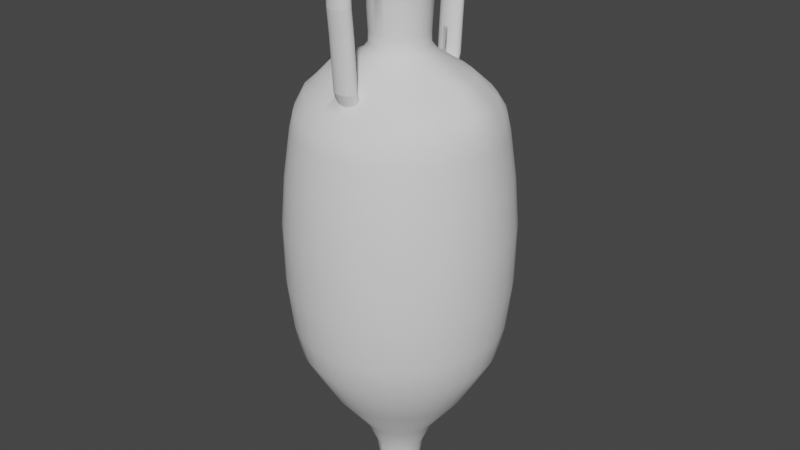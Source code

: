 # Source: m_amphore_1.blend  (saved by Blender 3.0.42; exported with 4.5.12 LTS)
import bpy
from mathutils import Matrix  # noqa: F401  (used for matrix-valued properties, if any)

bpy.ops.wm.read_factory_settings(use_empty=True)
scene = bpy.context.scene
scene.name = 'Scene'

# ---- world
world_world = bpy.data.worlds.new('World'); scene.world = world_world
world_world.use_nodes = True; world_world.node_tree.nodes.clear()
_N = world_world.node_tree.nodes; _L = world_world.node_tree.links
n0 = _N.new('ShaderNodeOutputWorld'); n0.name = 'World Output'; n0.location = (300, 300)
n1 = _N.new('ShaderNodeBackground'); n1.name = 'Background'; n1.location = (10, 300)
n1.inputs[0].default_value = (0.05088, 0.05088, 0.05088, 1.0)
_L.new(n1.outputs[0], n0.inputs[0])
n0.is_active_output = True
world_world.color = (0.05088, 0.05088, 0.05088)
world_world.use_sun_shadow = False
world_world.sun_shadow_jitter_overblur = 0.0

# ---- meshes
me_cylinder = bpy.data.meshes.new('Cylinder')
me_cylinder.from_pydata([(0.0, -2.643, 24.42), (-0.1132, -2.639, 24.43), (-0.222, -2.628, 24.45), (-0.3222, -2.611, 24.48), (-0.4101, -2.587, 24.52), (-0.4822, -2.559, 24.56), (-0.5358, -2.526, 24.62), (-0.5688, -2.49, 24.68), (0.08336, -0.4191, -1.203), (0.1951, -0.9808, -0.3829), (-0.58, -2.454, 24.74), (-1.081e-08, -0.4273, -1.203), (-8.742e-08, -1.0, -0.3829), (-0.5688, -2.417, 24.81), (-0.08336, -0.4191, -1.203), (-0.1951, -0.9808, -0.3829), (-0.5358, -2.381, 24.87), (-0.1635, -0.3948, -1.203), (-0.3827, -0.9239, -0.3829), (-0.2374, -0.3553, -1.203), (-0.4822, -2.349, 24.92), (-0.5556, -0.8315, -0.3829), (-0.4101, -2.32, 24.97), (-0.3022, -0.3022, -1.203), (-0.7071, -0.7071, -0.3829), (-0.3553, -0.2374, -1.203), (-0.3222, -2.296, 25.01), (-0.8315, -0.5556, -0.3829), (-0.3948, -0.1635, -1.203), (-0.222, -2.279, 25.04), (-0.9239, -0.3827, -0.3829), (-0.1132, -2.268, 25.06), (-0.4191, -0.08336, -1.203), (-0.9808, -0.1951, -0.3829), (5.07e-08, -2.265, 25.06), (-0.4273, 1.088e-08, -1.203), (-1.0, 1.192e-08, -0.3829), (-0.8433, -1.196, 23.73), (0.1132, -2.268, 25.06), (-0.5809, -1.336, 23.73), (0.222, -2.279, 25.04), (-0.2961, -1.423, 23.73), (0.1675, -0.8419, -1.102), (-7.894e-08, -0.8584, -1.102), (-0.1675, -0.8419, -1.102), (-0.3285, -0.7931, -1.102), (-0.4769, -0.7137, -1.102), (-0.607, -0.607, -1.102), (-0.7137, -0.4769, -1.102), (-0.7931, -0.3285, -1.102), (-0.8419, -0.1675, -1.102), (-0.8584, 1.192e-08, -1.102), (0.222, -2.628, 24.45), (0.1132, -2.639, 24.43), (0.1403, -0.7052, -1.149), (0.0, -2.1, 24.2), (-7.112e-08, -0.7191, -1.149), (-0.1132, -2.096, 24.2), (-0.222, -2.086, 24.22), (-0.1403, -0.7052, -1.149), (-0.3222, -2.068, 24.25), (-0.2752, -0.6643, -1.149), (-0.4101, -2.045, 24.29), (-0.3995, -0.5979, -1.149), (-0.4822, -2.016, 24.34), (-0.5085, -0.5085, -1.149), (-0.5358, -1.983, 24.39), (-0.5979, -0.3995, -1.149), (-0.5688, -1.948, 24.45), (-0.6643, -0.2752, -1.149), (-0.7052, -0.1403, -1.149), (-0.58, -1.911, 24.52), (-0.7191, 1.14e-08, -1.149), (-0.5688, -1.874, 24.58), (-0.5358, -1.839, 24.64), (-0.4822, -1.806, 24.7), (-0.4101, -1.777, 24.74), (-0.3222, -1.754, 24.78), (-0.222, -1.736, 24.81), (-0.1132, -1.726, 24.83), (5.07e-08, -1.722, 24.84), (0.1132, -1.726, 24.83), (0.222, -1.736, 24.81), (0.1131, -0.5686, -1.178), (-6.329e-08, -0.5797, -1.178), (-0.1131, -0.5686, -1.178), (-0.2218, -0.5356, -1.178), (-0.3221, -0.482, -1.178), (-0.4099, -0.4099, -1.178), (-0.482, -0.3221, -1.178), (-0.5356, -0.2218, -1.178), (-0.5686, -0.1131, -1.178), (-0.5797, 1.088e-08, -1.178), (-1.518, 0.0, 23.73), (0.222, -2.086, 24.22), (0.1132, -2.096, 24.2), (-1.489, -0.2948, 23.73), (-3.159e-08, -3.028, 24.47), (-0.1132, -3.028, 24.48), (-0.222, -3.027, 24.5), (-0.3222, -3.026, 24.54), (-0.4101, -3.024, 24.58), (-0.4822, -3.022, 24.64), (-0.5358, -3.02, 24.7), (-0.5688, -3.018, 24.77), (-0.58, -3.015, 24.85), (-0.5688, -3.013, 24.92), (-0.5358, -3.011, 24.99), (-0.4822, -3.009, 25.05), (-0.4101, -3.007, 25.11), (-0.3222, -3.005, 25.16), (-0.222, -3.004, 25.19), (-0.1132, -3.003, 25.21), (1.911e-08, -3.003, 25.22), (0.1951, -0.9808, -0.8603), (0.1834, -0.9218, -1.014), (-8.742e-08, -1.0, -0.8603), (-8.382e-08, -0.9399, -1.014), (-0.1951, -0.9808, -0.8603), (-0.1834, -0.9218, -1.014), (-0.3827, -0.9239, -0.8603), (-0.3597, -0.8683, -1.014), (-0.5556, -0.8315, -0.8603), (-0.5222, -0.7815, -1.014), (-0.7071, -0.7071, -0.8603), (-0.6646, -0.6646, -1.014), (-0.8315, -0.5556, -0.8603), (-0.7815, -0.5222, -1.014), (-0.9239, -0.3827, -0.8603), (0.222, -3.027, 24.5), (0.1132, -3.028, 24.48), (-0.8683, -0.3597, -1.014), (-0.9808, -0.1951, -0.8603), (-1.652e-08, -3.285, 24.27), (-0.1132, -3.289, 24.28), (-0.9218, -0.1834, -1.014), (-1.0, 1.192e-08, -0.8603), (-0.222, -3.3, 24.3), (-0.3222, -3.317, 24.32), (-0.9399, 1.192e-08, -1.014), (-0.4101, -3.341, 24.36), (-1.402, -0.515, 23.73), (-0.4822, -3.37, 24.41), (-0.5358, -3.403, 24.47), (-1.262, -0.7774, 23.73), (-0.5688, -3.438, 24.53), (-0.58, -3.475, 24.59), (-0.5688, -3.512, 24.65), (-0.5358, -3.548, 24.71), (-0.4822, -3.581, 24.77), (-0.4101, -3.61, 24.82), (-0.3222, -3.633, 24.86), (-0.222, -3.651, 24.89), (0.2291, -1.152, 0.586), (-1.226e-07, -1.174, 0.586), (-0.1132, -3.662, 24.9), (3.418e-08, -3.666, 24.91), (-0.2291, -1.152, 0.586), (-0.4494, -1.085, 0.586), (-0.6525, -0.9765, 0.586), (-0.8304, -0.8304, 0.586), (-0.9765, -0.6525, 0.586), (-1.085, -0.4494, 0.586), (-1.152, -0.2291, 0.586), (-1.174, 1.752e-08, 0.586), (-1.073, -1.007, 23.73), (0.222, -3.3, 24.3), (0.1132, -3.289, 24.28), (-1.145e-08, -3.336, 23.91), (-0.1132, -3.344, 23.91), (-1.756e-07, -1.747, 1.878), (-0.3408, -1.713, 1.878), (-0.222, -3.365, 23.91), (-0.6685, -1.614, 1.878), (-0.3222, -3.399, 23.92), (-0.9705, -1.452, 1.878), (-0.4101, -3.445, 23.92), (-1.235, -1.235, 1.878), (-0.4822, -3.501, 23.92), (-0.5358, -3.565, 23.93), (-1.452, -0.9705, 1.878), (-0.5688, -3.635, 23.94), (-1.614, -0.6685, 1.878), (-0.58, -3.707, 23.94), (-1.713, -0.3408, 1.878), (-0.5688, -3.779, 23.95), (-1.747, 2.442e-08, 1.878), (-0.5358, -3.849, 23.95), (-0.4822, -3.913, 23.96), (-0.4101, -3.969, 23.96), (-0.3222, -4.015, 23.97), (-0.222, -4.05, 23.97), (-0.1132, -4.071, 23.97), (3.926e-08, -4.078, 23.97), (-3.419e-07, -3.422, 4.036), (-0.6676, -3.356, 4.036), (-1.31, -3.161, 4.036), (-1.901, -2.845, 4.036), (-2.42, -2.42, 4.036), (-2.845, -1.901, 4.036), (-3.161, -1.31, 4.036), (-3.356, -0.6676, 4.036), (-3.422, 4.14e-08, 4.036), (0.222, -3.365, 23.91), (0.1132, -3.344, 23.91), (-0.222, -3.96, 24.49), (-0.3222, -3.934, 24.48), (-0.1132, -3.353, 24.12), (-1.398e-08, -3.348, 24.11), (-2.554e-07, -4.739, 6.388), (-0.9246, -4.648, 6.388), (-1.814, -4.379, 6.388), (-0.1132, -3.976, 24.5), (-2.633, -3.941, 6.388), (-0.222, -3.369, 24.13), (-3.351, -3.351, 6.388), (-3.941, -2.633, 6.388), (-4.379, -1.814, 6.388), (3.672e-08, -3.981, 24.51), (-4.648, -0.9246, 6.388), (-0.3222, -3.395, 24.14), (-4.739, 6.251e-08, 6.388), (0.222, -3.369, 24.13), (-0.4101, -3.43, 24.16), (0.1132, -3.353, 24.12), (-0.4822, -3.489, 24.2), (-0.5358, -3.56, 24.24), (-3.206e-07, -5.052, 7.856), (-0.5688, -3.627, 24.29), (-0.9856, -4.955, 7.856), (-1.933, -4.667, 7.856), (-0.58, -3.701, 24.33), (-2.807, -4.201, 7.856), (-3.572, -3.572, 7.856), (-0.5688, -3.755, 24.36), (-4.201, -2.807, 7.856), (-0.5358, -3.808, 24.4), (-4.667, -1.933, 7.856), (-4.955, -0.9856, 7.856), (-0.4822, -3.857, 24.43), (-5.052, 7.282e-08, 7.856), (-0.4101, -3.899, 24.45), (-3.19e-09, -3.337, 23.41), (-0.1132, -3.344, 23.41), (-0.222, -3.365, 23.41), (-0.3222, -3.399, 23.4), (-0.4101, -3.445, 23.4), (-0.4822, -3.501, 23.39), (-2.094e-07, -5.288, 9.943), (-0.5358, -3.565, 23.39), (-1.032, -5.187, 9.943), (-0.5688, -3.635, 23.38), (-2.024, -4.886, 9.943), (-0.58, -3.707, 23.37), (-2.938, -4.397, 9.943), (-3.739, -3.739, 9.943), (-0.5688, -3.779, 23.37), (-4.397, -2.938, 9.943), (-0.5358, -3.849, 23.36), (-0.4822, -3.913, 23.35), (-4.886, -2.024, 9.943), (-0.4101, -3.969, 23.35), (-5.187, -1.032, 9.943), (-0.3222, -4.015, 23.34), (-5.288, 7.812e-08, 9.943), (-0.222, -4.049, 23.34), (-0.1132, -4.07, 23.34), (4.751e-08, -4.077, 23.34), (-5.072e-07, -5.328, 12.77), (-1.039, -5.226, 12.77), (-2.039, -4.923, 12.77), (-2.96, -4.43, 12.77), (-3.768, -3.768, 12.77), (-4.43, -2.96, 12.77), (-4.923, -2.039, 12.77), (-5.226, -1.039, 12.77), (-5.328, 7.769e-08, 12.77), (0.222, -3.365, 23.41), (0.1132, -3.344, 23.41), (1.792e-07, -3.216, 22.19), (-0.1132, -3.224, 22.19), (-0.222, -3.245, 22.19), (-0.3222, -3.279, 22.19), (-0.4101, -3.325, 22.19), (-0.4822, -3.381, 22.18), (-0.5358, -3.446, 22.18), (-0.5688, -3.515, 22.17), (0.0, -4.778, 17.35), (-0.9471, -4.685, 17.35), (-0.58, -3.588, 22.17), (-0.5688, -3.66, 22.17), (-1.858, -4.408, 17.35), (-0.5358, -3.73, 22.16), (-2.697, -3.96, 17.35), (-3.433, -3.356, 17.35), (-0.4822, -3.794, 22.16), (-0.4101, -3.85, 22.15), (-4.037, -2.62, 17.35), (-4.485, -1.781, 17.35), (-0.3222, -3.897, 22.15), (-4.761, -0.8703, 17.35), (-0.222, -3.931, 22.15), (-0.1132, -3.952, 22.15), (-4.855, 0.0, 17.35), (2.299e-07, -3.959, 22.15), (-5.301e-07, -5.138, 15.06), (-1.002, -5.039, 15.06), (-1.966, -4.747, 15.06), (-2.855, -4.272, 15.06), (-3.633, -3.633, 15.06), (-4.272, -2.855, 15.06), (-4.747, -1.966, 15.06), (-5.039, -1.002, 15.06), (-5.138, 7.891e-08, 15.06), (0.1132, -3.224, 22.19), (2.215e-07, -3.133, 20.98), (-0.1132, -3.14, 20.98), (-0.222, -3.161, 20.98), (-0.3222, -3.196, 20.98), (-0.4101, -3.242, 20.97), (-0.4822, -3.298, 20.97), (-0.5358, -3.362, 20.97), (-0.5688, -3.432, 20.96), (-0.58, -3.504, 20.96), (-0.5688, -3.577, 20.95), (0.0, -4.569, 18.12), (-0.9226, -4.478, 18.12), (-0.5358, -3.646, 20.95), (-0.4822, -3.711, 20.94), (-1.81, -4.209, 18.12), (-2.627, -3.772, 18.12), (-0.4101, -3.767, 20.94), (-0.3222, -3.813, 20.94), (-3.344, -3.184, 18.12), (-0.222, -3.847, 20.94), (-3.932, -2.467, 18.12), (-0.1132, -3.869, 20.93), (-4.369, -1.649, 18.12), (2.722e-07, -3.876, 20.93), (-4.638, -0.7623, 18.12), (-4.729, 0.0, 18.12), (-7.575e-07, -1.674, 20.65), (-0.3266, -1.642, 20.65), (-0.6407, -1.547, 20.65), (-0.9302, -1.392, 20.65), (-1.184, -1.184, 20.65), (0.1132, -3.14, 20.98), (-1.392, -0.9302, 20.65), (-1.547, -0.6407, 20.65), (0.0, -3.057, 19.82), (-1.642, -0.3266, 20.65), (-0.1132, -3.064, 19.82), (-1.674, 1.688e-09, 20.65), (-0.222, -3.085, 19.82), (-0.3222, -3.12, 19.82), (-0.4101, -3.166, 19.81), (-0.4822, -3.222, 19.81), (-4.088, -1.1, 18.91), (-0.5358, -3.286, 19.8), (-4.349, -0.6228, 18.91), (-0.5688, -3.356, 19.8), (-0.58, -3.428, 19.8), (-4.432, 0.0, 18.91), (-0.5688, -3.501, 19.79), (-0.5358, -3.57, 19.79), (-0.4822, -3.635, 19.78), (-0.3222, -3.737, 19.78), (-0.222, -3.771, 19.77), (0.0, -3.94, 18.91), (-0.8976, -3.851, 18.91), (-0.1132, -3.792, 19.77), (-1.761, -3.59, 18.91), (0.0, -3.8, 19.77), (-2.556, -3.165, 18.91), (-3.253, -2.592, 18.91), (-3.825, -1.895, 18.91), (-6.12e-07, -1.35, 21.09), (-0.2633, -1.324, 21.09), (-0.5165, -1.247, 21.09), (-0.7499, -1.122, 21.09), (0.1132, -3.064, 19.82), (-0.9545, -0.9545, 21.09), (-1.122, -0.7499, 21.09), (-1.247, -0.5165, 21.09), (-1.324, -0.2633, 21.09), (-1.35, 4.614e-09, 21.09), (-4.606e-07, -1.35, 21.61), (-0.2633, -1.324, 21.61), (-0.5165, -1.247, 21.61), (-0.7499, -1.122, 21.61), (-0.9545, -0.9545, 21.61), (-1.122, -0.7499, 21.61), (-1.247, -0.5165, 21.61), (-1.324, -0.2633, 21.61), (-1.35, 4.614e-09, 21.61), (0.0, -1.587, 24.79), (-0.3446, -1.553, 24.79), (-0.676, -1.452, 24.79), (-0.4101, -2.774, 24.6), (-0.3222, -2.787, 24.56), (-0.9815, -1.289, 24.79), (-1.249, -1.07, 24.79), (-0.3222, -2.619, 25.14), (-0.4101, -2.632, 25.09), (-1.469, -0.8018, 24.79), (-1.632, -0.4964, 24.79), (-1.733, -0.2934, 24.79), (-1.767, 0.0, 24.79), (0.1132, -2.802, 24.51), (0.222, -2.796, 24.53), (-0.5688, -2.683, 24.92), (-0.58, -2.703, 24.85), (0.222, -2.61, 25.17), (0.1132, -2.604, 25.19), (-0.4822, -2.759, 24.66), (-0.222, -2.61, 25.17), (0.0, -1.707, 25.6), (-0.3844, -1.675, 25.6), (-0.1132, -2.802, 24.51), (-0.7541, -1.58, 25.6), (-1.58e-08, -2.804, 24.5), (-1.095, -1.426, 25.6), (-1.393, -1.218, 25.6), (-0.5358, -2.665, 24.98), (-1.638, -0.9651, 25.6), (-1.82, -0.6765, 25.6), (-0.5358, -2.742, 24.72), (-1.933, -0.3632, 25.6), (-1.97, 0.0, 25.6), (-0.1132, -2.604, 25.19), (-0.222, -2.796, 24.53), (-0.4822, -2.647, 25.04), (-0.5688, -2.723, 24.78), (3.491e-08, -2.602, 25.19), (0.0, -1.93, 25.7), (-0.4822, -3.295, 24.98), (-0.4357, -1.894, 25.7), (-0.5358, -3.279, 24.92), (-0.8547, -1.786, 25.7), (-1.241, -1.611, 25.7), (-1.579, -1.376, 25.7), (-0.4101, -3.308, 25.04), (-1.857, -1.089, 25.7), (-2.063, -0.7617, 25.7), (-0.3222, -3.319, 25.08), (-2.19, -0.4067, 25.7), (-2.233, 0.0, 25.7), (-0.222, -3.328, 25.11), (-0.1132, -3.158, 24.45), (-2.406e-08, -3.157, 24.44), (-0.1132, -3.333, 25.13), (-0.222, -3.163, 24.47), (2.665e-08, -3.334, 25.14), (-0.3222, -3.172, 24.5), (0.222, -3.163, 24.47), (0.0, -1.93, 25.96), (-0.4357, -1.894, 25.96), (-0.4101, -3.183, 24.55), (-0.8547, -1.786, 25.96), (0.1132, -3.158, 24.45), (-1.241, -1.611, 25.96), (-1.579, -1.376, 25.96), (-0.4822, -3.196, 24.6), (-1.857, -1.089, 25.96), (-2.063, -0.7617, 25.96), (-2.19, -0.4067, 25.96), (-0.5358, -3.211, 24.66), (-2.233, 0.0, 25.96), (-0.5688, -3.228, 24.72), (-0.58, -3.245, 24.79), (-0.5688, -3.263, 24.86), (0.0, -1.283, 26.05), (-0.2867, -1.259, 26.05), (-0.5624, -1.188, 26.05), (-0.8165, -1.073, 26.05), (-1.039, -0.9181, 26.05), (-1.222, -0.7294, 26.05), (-1.358, -0.5141, 26.05), (-1.441, -0.2805, 26.05), (-1.47, 0.0, 26.05), (0.0, -1.93, 26.05), (-0.4357, -1.894, 26.05), (-0.8547, -1.786, 26.05), (-1.241, -1.611, 26.05), (-1.579, -1.376, 26.05), (-1.857, -1.089, 26.05), (-2.063, -0.7617, 26.05), (-2.19, -0.4067, 26.05), (-2.233, 0.0, 26.05), (0.1763, -0.8865, 19.75), (-1.015e-05, -0.9038, 19.75), (-0.1763, -0.8865, 19.75), (-0.3459, -0.835, 19.75), (-0.5022, -0.7515, 19.75), (-0.6391, -0.6391, 19.75), (-0.7515, -0.5021, 19.75), (-0.835, -0.3459, 19.75), (-0.8865, -0.1763, 19.75), (-0.9038, 2.868e-08, 19.75), (-3.328, -0.7686, 19.78), (-3.533, -0.3723, 19.78), (-3.602, 0.0, 19.78), (0.0, -2.992, 19.78), (-0.7028, -2.923, 19.78), (-1.379, -2.718, 19.78), (-2.001, -2.385, 19.78), (-2.547, -1.937, 19.78), (-2.995, -1.391, 19.78), (0.222, -1.547, 24.65), (-0.4827, -3.44, 19.29), (-0.2984, -1.429, 23.78), (-0.3222, -1.422, 23.79), (-1.02e-10, -1.452, 23.73), (0.0, -1.452, 23.73), (0.06906, -1.445, 23.73), (0.1132, -1.441, 23.73), (-0.222, -1.433, 23.75), (0.222, -1.433, 23.75), (-0.4101, -1.401, 23.83), (-0.5363, -3.397, 19.34), (-0.4822, -1.388, 23.89), (-0.06909, -1.445, 23.73), (-0.5693, -3.349, 19.39), (-0.5358, -1.382, 23.96), (-0.5693, -3.251, 19.5), (-0.2224, -3.066, 19.7), (-0.5363, -3.203, 19.55), (-0.5688, -1.383, 24.05), (-0.5706, -1.385, 24.06), (-0.58, -1.392, 24.13), (-0.4827, -3.159, 19.59), (-0.5688, -1.408, 24.23), (-0.5603, -1.414, 24.25), (-0.5358, -1.435, 24.35), (-0.4106, -3.121, 19.64), (-0.5208, -1.443, 24.38), (-0.4822, -1.463, 24.44), (-0.1136, -3.052, 19.71), (-0.4101, -1.496, 24.52), (-0.4563, -1.475, 24.47), (5.07e-08, -1.576, 24.71), (0.06965, -1.568, 24.7), (0.0, -1.576, 24.71), (-0.3355, -1.528, 24.59), (-0.3696, -1.514, 24.56), (-0.3222, -1.531, 24.6), (0.1748, -1.554, 24.67), (0.1132, -1.563, 24.69), (-0.3227, -3.09, 19.67), (-0.222, -1.547, 24.65), (-0.2683, -1.54, 24.63), (0.0, -3.047, 19.72), (-0.1132, -1.441, 23.73), (-0.1132, -1.563, 24.69), (-0.1578, -1.557, 24.68), (-0.04185, -1.571, 24.7), (-0.5805, -3.3, 19.44), (-0.3227, -3.51, 19.22), (-0.2224, -3.534, 19.19), (-0.1136, -3.548, 19.18), (0.0, -3.553, 19.17), (0.1127, -3.052, 19.71), (0.0, -3.938, 18.9), (0.0, -3.298, 19.43)], [(489, 490)], [(43, 42, 115, 117), (44, 43, 117, 119), (45, 44, 119, 121), (46, 45, 121, 123), (47, 46, 123, 125), (48, 47, 125, 127), (49, 48, 127, 131), (50, 49, 131, 135), (51, 50, 135, 139), (33, 30, 162, 163), (393, 392, 141, 96), (114, 9, 12, 116), (116, 12, 15, 118), (118, 15, 18, 120), (120, 18, 21, 122), (122, 21, 24, 124), (124, 24, 27, 126), (126, 27, 30, 128), (128, 30, 33, 132), (132, 33, 36, 136), (56, 54, 42, 43), (59, 56, 43, 44), (61, 59, 44, 45), (63, 61, 45, 46), (65, 63, 46, 47), (67, 65, 47, 48), (69, 67, 48, 49), (70, 69, 49, 50), (72, 70, 50, 51), (388, 387, 41, 39), (92, 91, 70, 72), (91, 90, 69, 70), (90, 89, 67, 69), (89, 88, 65, 67), (88, 87, 63, 65), (87, 86, 61, 63), (86, 85, 59, 61), (85, 84, 56, 59), (84, 83, 54, 56), (41, 387, 386, 512, 521), (391, 390, 165, 144), (392, 391, 144, 141), (11, 8, 83, 84), (14, 11, 84, 85), (17, 14, 85, 86), (19, 17, 86, 87), (23, 19, 87, 88), (25, 23, 88, 89), (28, 25, 89, 90), (32, 28, 90, 91), (35, 32, 91, 92), (394, 393, 96, 93), (389, 388, 39, 37), (114, 116, 117, 115), (116, 118, 119, 117), (118, 120, 121, 119), (120, 122, 123, 121), (122, 124, 125, 123), (124, 126, 127, 125), (126, 128, 131, 127), (128, 132, 135, 131), (132, 136, 139, 135), (390, 389, 37, 165), (162, 161, 180, 182), (36, 33, 163, 164), (12, 9, 153, 154), (15, 12, 154, 157), (18, 15, 157, 158), (21, 18, 158, 159), (24, 21, 159, 160), (27, 24, 160, 161), (30, 27, 161, 162), (163, 162, 182, 184), (164, 163, 184, 186), (157, 154, 170, 171), (158, 157, 171, 173), (159, 158, 173, 175), (160, 159, 175, 177), (161, 160, 177, 180), (171, 170, 194, 195), (173, 171, 195, 196), (175, 173, 196, 197), (177, 175, 197, 198), (180, 177, 198, 199), (182, 180, 199, 200), (184, 182, 200, 201), (186, 184, 201, 202), (195, 194, 209, 210), (196, 195, 210, 211), (197, 196, 211, 213), (198, 197, 213, 215), (199, 198, 215, 216), (200, 199, 216, 217), (201, 200, 217, 219), (202, 201, 219, 221), (235, 233, 255, 257), (211, 210, 229, 230), (213, 211, 230, 232), (215, 213, 232, 233), (216, 215, 233, 235), (217, 216, 235, 237), (219, 217, 237, 238), (221, 219, 238, 240), (210, 209, 227, 229), (264, 262, 275, 276), (237, 235, 257, 260), (238, 237, 260, 262), (240, 238, 262, 264), (229, 227, 248, 250), (230, 229, 250, 252), (232, 230, 252, 254), (233, 232, 254, 255), (250, 248, 268, 269), (252, 250, 269, 270), (254, 252, 270, 271), (255, 254, 271, 272), (257, 255, 272, 273), (260, 257, 273, 274), (262, 260, 274, 275), (306, 305, 287, 288), (307, 306, 288, 291), (308, 307, 291, 293), (309, 308, 293, 294), (310, 309, 294, 297), (311, 310, 297, 298), (312, 311, 298, 300), (313, 312, 300, 303), (276, 275, 312, 313), (275, 274, 311, 312), (274, 273, 310, 311), (273, 272, 309, 310), (272, 271, 308, 309), (271, 270, 307, 308), (270, 269, 306, 307), (269, 268, 305, 306), (288, 287, 325, 326), (291, 288, 326, 329), (293, 291, 329, 330), (294, 293, 330, 333), (297, 294, 333, 335), (298, 297, 335, 337), (300, 298, 337, 339), (303, 300, 339, 340), (500, 499, 348, 350), (501, 500, 350, 352), (503, 502, 341, 342), (504, 503, 342, 343), (505, 504, 343, 344), (506, 505, 344, 345), (507, 506, 345, 347), (499, 507, 347, 348), (337, 335, 375, 357), (335, 333, 374, 375), (333, 330, 373, 374), (330, 329, 371, 373), (329, 326, 369, 371), (326, 325, 368, 369), (340, 339, 359, 362), (339, 337, 357, 359), (378, 377, 387, 388), (342, 341, 376, 377), (343, 342, 377, 378), (344, 343, 378, 379), (345, 344, 379, 381), (347, 345, 381, 382), (348, 347, 382, 383), (350, 348, 383, 384), (352, 350, 384, 385), (144, 165, 401, 404), (379, 378, 388, 389), (381, 379, 389, 390), (382, 381, 390, 391), (383, 382, 391, 392), (384, 383, 392, 393), (385, 384, 393, 394), (377, 376, 386, 387), (141, 144, 404, 405), (96, 141, 405, 406), (93, 96, 406, 407), (542, 395, 396, 543, 545, 550, 549, 554, 553, 555), (510, 41, 521, 552, 516), (396, 397, 39, 41, 510, 511, 518, 520, 523, 527, 528, 529, 531, 532, 533, 535, 536, 539, 538, 544, 543), (37, 39, 397, 400), (165, 37, 400, 401), (396, 395, 416, 417), (397, 396, 417, 419), (400, 397, 419, 421), (401, 400, 421, 422), (404, 401, 422, 424), (405, 404, 424, 425), (406, 405, 425, 427), (407, 406, 427, 428), (438, 436, 456, 458), (417, 416, 434, 436), (419, 417, 436, 438), (421, 419, 438, 439), (422, 421, 439, 440), (424, 422, 440, 442), (425, 424, 442, 443), (427, 425, 443, 445), (428, 427, 445, 446), (463, 461, 484, 485), (439, 438, 458, 460), (440, 439, 460, 461), (442, 440, 461, 463), (443, 442, 463, 464), (445, 443, 464, 465), (446, 445, 465, 467), (436, 434, 455, 456), (464, 463, 485, 486), (465, 464, 486, 487), (467, 465, 487, 488), (456, 455, 480, 481), (458, 456, 481, 482), (460, 458, 482, 483), (461, 460, 483, 484), (471, 472, 481, 480), (472, 473, 482, 481), (473, 474, 483, 482), (474, 475, 484, 483), (475, 476, 485, 484), (476, 477, 486, 485), (477, 478, 487, 486), (478, 479, 488, 487), (472, 471, 490, 491), (473, 472, 491, 492), (474, 473, 492, 493), (475, 474, 493, 494), (476, 475, 494, 495), (477, 476, 495, 496), (478, 477, 496, 497), (479, 478, 497, 498), (357, 375, 507, 499), (375, 374, 506, 507), (374, 373, 505, 506), (373, 371, 504, 505), (371, 369, 503, 504), (362, 359, 500, 501), (359, 357, 499, 500), (512, 513, 55, 57, 552, 521), (57, 58, 516, 552), (58, 60, 511, 510, 516), (60, 62, 518, 511), (62, 64, 520, 518), (520, 64, 66, 523), (523, 66, 68, 527), (527, 68, 71, 529, 528), (529, 71, 73, 531), (531, 73, 74, 533, 532), (533, 74, 75, 536, 535), (536, 75, 76, 538, 539), (538, 76, 77, 545, 543, 544), (545, 77, 78, 549, 550), (549, 78, 79, 553, 554), (553, 79, 80, 540, 542, 555), (80, 81, 547, 541, 540), (81, 82, 508, 546, 547), (94, 95, 515, 517), (95, 55, 513, 514, 515), (100, 101, 398, 399), (0, 55, 95, 53), (53, 95, 94, 52), (40, 82, 81, 38), (38, 81, 80, 34), (34, 80, 79, 31), (31, 79, 78, 29), (29, 78, 77, 26), (26, 77, 76, 22), (22, 76, 75, 20), (20, 75, 74, 16), (16, 74, 73, 13), (13, 73, 71, 10), (10, 71, 68, 7), (7, 68, 66, 6), (6, 66, 64, 5), (5, 64, 62, 4), (4, 62, 60, 3), (3, 60, 58, 2), (2, 58, 57, 1), (1, 57, 55, 0), (148, 149, 435, 437), (109, 110, 402, 403), (129, 130, 408, 409), (105, 106, 410, 411), (101, 102, 414, 398), (110, 111, 415, 402), (97, 98, 418, 420), (130, 97, 420, 408), (106, 107, 423, 410), (102, 103, 426, 414), (111, 112, 429, 415), (98, 99, 430, 418), (107, 108, 431, 423), (103, 104, 432, 426), (112, 113, 433, 429), (99, 100, 399, 430), (108, 109, 403, 431), (104, 105, 411, 432), (190, 191, 205, 206), (149, 150, 441, 435), (150, 151, 444, 441), (151, 152, 447, 444), (133, 134, 448, 449), (152, 155, 450, 447), (134, 137, 451, 448), (155, 156, 452, 450), (137, 138, 453, 451), (138, 140, 457, 453), (166, 167, 459, 454), (140, 142, 462, 457), (167, 133, 449, 459), (142, 143, 466, 462), (143, 145, 468, 466), (145, 146, 469, 468), (146, 147, 470, 469), (147, 148, 437, 470), (168, 169, 207, 208), (191, 192, 212, 205), (169, 172, 214, 207), (192, 193, 218, 212), (172, 174, 220, 214), (174, 176, 223, 220), (203, 204, 224, 222), (176, 178, 225, 223), (204, 168, 208, 224), (178, 179, 226, 225), (179, 181, 228, 226), (181, 183, 231, 228), (183, 185, 234, 231), (185, 187, 236, 234), (187, 188, 239, 236), (188, 189, 241, 239), (189, 190, 206, 241), (241, 206, 151, 150), (239, 241, 150, 149), (236, 239, 149, 148), (234, 236, 148, 147), (231, 234, 147, 146), (228, 231, 146, 145), (226, 228, 145, 143), (225, 226, 143, 142), (224, 208, 133, 167), (223, 225, 142, 140), (222, 224, 167, 166), (220, 223, 140, 138), (214, 220, 138, 137), (212, 218, 156, 155), (207, 214, 137, 134), (205, 212, 155, 152), (208, 207, 134, 133), (206, 205, 152, 151), (245, 246, 176, 174), (277, 278, 204, 203), (246, 247, 178, 176), (278, 242, 168, 204), (247, 249, 179, 178), (249, 251, 181, 179), (251, 253, 183, 181), (253, 256, 185, 183), (256, 258, 187, 185), (258, 259, 188, 187), (259, 261, 189, 188), (261, 263, 190, 189), (263, 265, 191, 190), (242, 243, 169, 168), (265, 266, 192, 191), (243, 244, 172, 169), (266, 267, 193, 192), (244, 245, 174, 172), (290, 292, 258, 256), (292, 295, 259, 258), (295, 296, 261, 259), (296, 299, 263, 261), (299, 301, 265, 263), (279, 280, 243, 242), (301, 302, 266, 265), (280, 281, 244, 243), (302, 304, 267, 266), (281, 282, 245, 244), (282, 283, 246, 245), (283, 284, 247, 246), (314, 279, 242, 278), (284, 285, 249, 247), (285, 286, 251, 249), (286, 289, 253, 251), (289, 290, 256, 253), (331, 332, 299, 296), (332, 334, 301, 299), (315, 316, 280, 279), (334, 336, 302, 301), (316, 317, 281, 280), (336, 338, 304, 302), (317, 318, 282, 281), (318, 319, 283, 282), (319, 320, 284, 283), (346, 315, 279, 314), (320, 321, 285, 284), (321, 322, 286, 285), (322, 323, 289, 286), (323, 324, 290, 289), (324, 327, 292, 290), (327, 328, 295, 292), (328, 331, 296, 295), (370, 372, 338, 336), (353, 354, 318, 317), (354, 355, 319, 318), (355, 356, 320, 319), (380, 349, 315, 346), (356, 358, 321, 320), (358, 360, 322, 321), (360, 361, 323, 322), (361, 363, 324, 323), (363, 364, 327, 324), (364, 365, 328, 327), (366, 367, 334, 332), (349, 351, 316, 315), (367, 370, 336, 334), (351, 353, 317, 316), (433, 413, 38, 34), (432, 411, 10, 7), (431, 403, 22, 20), (430, 399, 3, 2), (429, 433, 34, 31), (426, 432, 7, 6), (423, 431, 20, 16), (418, 430, 2, 1), (415, 429, 31, 29), (414, 426, 6, 5), (410, 423, 16, 13), (408, 420, 0, 53), (420, 418, 1, 0), (402, 415, 29, 26), (398, 414, 5, 4), (413, 412, 40, 38), (411, 410, 13, 10), (409, 408, 53, 52), (403, 402, 26, 22), (399, 398, 4, 3), (470, 437, 107, 106), (469, 470, 106, 105), (468, 469, 105, 104), (466, 468, 104, 103), (462, 466, 103, 102), (459, 449, 97, 130), (457, 462, 102, 101), (454, 459, 130, 129), (453, 457, 101, 100), (451, 453, 100, 99), (450, 452, 113, 112), (448, 451, 99, 98), (447, 450, 112, 111), (449, 448, 98, 97), (444, 447, 111, 110), (441, 444, 110, 109), (435, 441, 109, 108), (437, 435, 108, 107), (370, 367, 558, 559), (349, 380, 561, 551), (367, 366, 557, 558), (364, 363, 522, 519), (360, 358, 526, 524), (361, 360, 524, 556), (363, 361, 556, 522), (353, 351, 537, 525), (356, 355, 534, 530), (354, 353, 525, 548), (358, 356, 530, 526), (365, 364, 519, 509), (351, 349, 551, 537), (355, 354, 548, 534), (372, 370, 559, 560), (503, 556, 524), (503, 524, 502), (556, 368, 562, 563), (369, 368, 556), (563, 502, 524, 556), (369, 556, 503), (365, 331, 328), (332, 331, 366), (331, 365, 366), (365, 509, 366), (366, 509, 557)])
me_cylinder.polygons.foreach_set('use_smooth', [1, 1, 1, 1, 1, 1, 1, 1, 1, 1, 1, 1, 1, 1, 1, 1, 1, 1, 1, 1, 1, 1, 1, 1, 1, 1, 1, 1, 1, 1, 1, 1, 1, 1, 1, 1, 1, 1, 1, 1, 1, 1, 1, 1, 1, 1, 1, 1, 1, 1, 1, 1, 1, 1, 1, 1, 1, 1, 1, 1, 1, 1, 1, 1, 1, 1, 1, 1, 1, 1, 1, 1, 1, 1, 1, 1, 1, 1, 1, 1, 1, 1, 1, 1, 1, 1, 1, 1, 1, 1, 1, 1, 1, 1, 1, 1, 1, 1, 1, 1, 1, 1, 1, 1, 1, 1, 1, 1, 1, 1, 1, 1, 1, 1, 1, 1, 1, 1, 1, 1, 1, 1, 1, 1, 1, 1, 1, 1, 1, 1, 1, 1, 1, 1, 1, 1, 1, 1, 1, 1, 1, 1, 1, 1, 1, 1, 1, 1, 1, 1, 1, 1, 1, 1, 1, 1, 1, 1, 1, 1, 1, 1, 1, 1, 1, 1, 1, 1, 1, 1, 1, 1, 1, 1, 1, 1, 1, 1, 1, 1, 1, 1, 1, 1, 1, 1, 1, 1, 1, 1, 1, 1, 1, 1, 1, 1, 1, 1, 1, 1, 1, 1, 1, 1, 1, 1, 1, 1, 1, 1, 1, 1, 1, 1, 1, 1, 1, 1, 1, 1, 1, 1, 1, 1, 1, 1, 1, 1, 1, 1, 1, 1, 1, 1, 1, 1, 1, 1, 1, 0, 0, 0, 0, 0, 0, 0, 0, 0, 0, 0, 0, 0, 0, 0, 0, 0, 0, 0, 0, 0, 0, 0, 0, 0, 0, 0, 0, 0, 0, 0, 0, 0, 0, 0, 0, 0, 0, 0, 0, 0, 0, 0, 0, 0, 0, 0, 0, 0, 0, 0, 0, 0, 0, 0, 0, 0, 0, 0, 0, 0, 0, 0, 0, 0, 0, 0, 0, 0, 0, 0, 0, 0, 0, 0, 0, 0, 0, 0, 0, 0, 0, 0, 0, 0, 0, 0, 0, 0, 0, 0, 0, 0, 0, 0, 0, 0, 0, 0, 0, 0, 0, 0, 0, 0, 0, 0, 0, 0, 0, 0, 0, 0, 0, 0, 0, 0, 0, 0, 0, 0, 0, 0, 0, 0, 0, 0, 0, 0, 0, 0, 0, 0, 0, 0, 0, 0, 0, 0, 0, 0, 0, 0, 0, 0, 0, 0, 0, 0, 0, 0, 0, 0, 0, 0, 0, 0, 0, 0, 0, 0, 0, 0, 0, 0, 0, 0, 0, 0, 0, 0, 0, 0, 0, 0, 0, 0, 0, 0, 0, 0, 0, 0, 0, 0, 0, 0, 0, 0, 0, 0, 0, 0, 0, 0, 0, 0, 0, 0, 0, 0, 0, 0, 0, 0, 0, 0, 0, 0, 0, 0, 0, 0, 0, 0, 0, 0, 0, 0, 0, 0, 0, 0, 0, 0, 0, 0, 0, 0, 0, 0, 0, 1, 1, 1, 1, 1, 1, 0, 0, 0, 0, 0])
_uv = me_cylinder.uv_layers.new(name='UVMap')
_uv.uv.foreach_set('vector', [0.75, 0.04398, 0.7902, 0.04794, 0.794, 0.02876, 0.75, 0.02443, 0.7098, 0.04794, 0.75, 0.04398, 0.75, 0.02443, 0.706, 0.02876, 0.6712, 0.05967, 0.7098, 0.04794, 0.706, 0.02876, 0.6637, 0.0416, 0.6355, 0.0787, 0.6712, 0.05967, 0.6637, 0.0416, 0.6247, 0.06244, 0.6043, 0.1043, 0.6355, 0.0787, 0.6247, 0.06244, 0.5905, 0.0905, 0.5787, 0.1355, 0.6043, 0.1043, 0.5905, 0.0905, 0.5624, 0.1247, 0.5597, 0.1712, 0.5787, 0.1355, 0.5624, 0.1247, 0.5416, 0.1637, 0.5479, 0.2098, 0.5597, 0.1712, 0.5416, 0.1637, 0.5288, 0.206, 0.544, 0.25, 0.5479, 0.2098, 0.5288, 0.206, 0.5244, 0.25, 0.2812, 1.0, 0.3125, 1.0, 0.3125, 1.0, 0.2812, 1.0, 0.2812, 1.0, 0.3125, 1.0, 0.3125, 1.0, 0.2812, 1.0, 0.5312, 0.5232, 0.5312, 1.0, 0.5, 1.0, 0.5, 0.5232, 0.5, 0.5232, 0.5, 1.0, 0.4688, 1.0, 0.4688, 0.5232, 0.4688, 0.5232, 0.4688, 1.0, 0.4375, 1.0, 0.4375, 0.5232, 0.4375, 0.5232, 0.4375, 1.0, 0.4062, 1.0, 0.4062, 0.5232, 0.4062, 0.5232, 0.4062, 1.0, 0.375, 1.0, 0.375, 0.5232, 0.375, 0.5232, 0.375, 1.0, 0.3438, 1.0, 0.3438, 0.5232, 0.3438, 0.5232, 0.3438, 1.0, 0.3125, 1.0, 0.3125, 0.5232, 0.3125, 0.5232, 0.3125, 1.0, 0.2812, 1.0, 0.2812, 0.5232, 0.2812, 0.5232, 0.2812, 1.0, 0.25, 1.0, 0.25, 0.5232, 0.75, 0.07743, 0.7837, 0.08074, 0.7902, 0.04794, 0.75, 0.04398, 0.7163, 0.08074, 0.75, 0.07743, 0.75, 0.04398, 0.7098, 0.04794, 0.684, 0.09056, 0.7163, 0.08074, 0.7098, 0.04794, 0.6712, 0.05967, 0.6541, 0.1065, 0.684, 0.09056, 0.6712, 0.05967, 0.6355, 0.0787, 0.628, 0.128, 0.6541, 0.1065, 0.6355, 0.0787, 0.6043, 0.1043, 0.6065, 0.1541, 0.628, 0.128, 0.6043, 0.1043, 0.5787, 0.1355, 0.5906, 0.184, 0.6065, 0.1541, 0.5787, 0.1355, 0.5597, 0.1712, 0.5807, 0.2163, 0.5906, 0.184, 0.5597, 0.1712, 0.5479, 0.2098, 0.5774, 0.25, 0.5807, 0.2163, 0.5479, 0.2098, 0.544, 0.25, 0.4375, 1.0, 0.4688, 1.0, 0.4688, 1.0, 0.4375, 1.0, 0.6109, 0.25, 0.6135, 0.2229, 0.5807, 0.2163, 0.5774, 0.25, 0.6135, 0.2229, 0.6215, 0.1968, 0.5906, 0.184, 0.5807, 0.2163, 0.6215, 0.1968, 0.6343, 0.1727, 0.6065, 0.1541, 0.5906, 0.184, 0.6343, 0.1727, 0.6516, 0.1516, 0.628, 0.128, 0.6065, 0.1541, 0.6516, 0.1516, 0.6727, 0.1343, 0.6541, 0.1065, 0.628, 0.128, 0.6727, 0.1343, 0.6968, 0.1215, 0.684, 0.09056, 0.6541, 0.1065, 0.6968, 0.1215, 0.7229, 0.1135, 0.7163, 0.08074, 0.684, 0.09056, 0.7229, 0.1135, 0.75, 0.1109, 0.75, 0.07743, 0.7163, 0.08074, 0.75, 0.1109, 0.7771, 0.1135, 0.7837, 0.08074, 0.75, 0.07743, 0.4688, 1.0, 0.4688, 1.0, 0.5, 1.0, 0.5, 1.0, 0.4927, 1.0, 0.3438, 1.0, 0.375, 1.0, 0.375, 1.0, 0.3438, 1.0, 0.3125, 1.0, 0.3438, 1.0, 0.3438, 1.0, 0.3125, 1.0, 0.75, 0.1474, 0.77, 0.1494, 0.7771, 0.1135, 0.75, 0.1109, 0.73, 0.1494, 0.75, 0.1474, 0.75, 0.1109, 0.7229, 0.1135, 0.7108, 0.1553, 0.73, 0.1494, 0.7229, 0.1135, 0.6968, 0.1215, 0.693, 0.1647, 0.7108, 0.1553, 0.6968, 0.1215, 0.6727, 0.1343, 0.6775, 0.1775, 0.693, 0.1647, 0.6727, 0.1343, 0.6516, 0.1516, 0.6647, 0.193, 0.6775, 0.1775, 0.6516, 0.1516, 0.6343, 0.1727, 0.6553, 0.2108, 0.6647, 0.193, 0.6343, 0.1727, 0.6215, 0.1968, 0.6494, 0.23, 0.6553, 0.2108, 0.6215, 0.1968, 0.6135, 0.2229, 0.6474, 0.25, 0.6494, 0.23, 0.6135, 0.2229, 0.6109, 0.25, 0.25, 1.0, 0.2812, 1.0, 0.2812, 1.0, 0.25, 1.0, 0.4062, 1.0, 0.4375, 1.0, 0.4375, 1.0, 0.4062, 1.0, 0.5312, 0.5232, 0.5, 0.5232, 0.5009, 0.5, 0.5303, 0.5, 0.5, 0.5232, 0.4688, 0.5232, 0.4697, 0.5, 0.4991, 0.5, 0.4688, 0.5232, 0.4375, 0.5232, 0.4384, 0.5, 0.4678, 0.5, 0.4375, 0.5232, 0.4062, 0.5232, 0.4072, 0.5, 0.4366, 0.5, 0.4062, 0.5232, 0.375, 0.5232, 0.3759, 0.5, 0.4053, 0.5, 0.375, 0.5232, 0.3438, 0.5232, 0.3447, 0.5, 0.3741, 0.5, 0.3438, 0.5232, 0.3125, 0.5232, 0.3134, 0.5, 0.3428, 0.5, 0.3125, 0.5232, 0.2812, 0.5232, 0.2822, 0.5, 0.3116, 0.5, 0.2812, 0.5232, 0.25, 0.5232, 0.2509, 0.5, 0.2803, 0.5, 0.375, 1.0, 0.4062, 1.0, 0.4062, 1.0, 0.375, 1.0, 0.3125, 1.0, 0.3438, 1.0, 0.3438, 1.0, 0.3125, 1.0, 0.25, 1.0, 0.2812, 1.0, 0.2812, 1.0, 0.25, 1.0, 0.5, 1.0, 0.5312, 1.0, 0.5312, 1.0, 0.5, 1.0, 0.4688, 1.0, 0.5, 1.0, 0.5, 1.0, 0.4688, 1.0, 0.4375, 1.0, 0.4688, 1.0, 0.4688, 1.0, 0.4375, 1.0, 0.4062, 1.0, 0.4375, 1.0, 0.4375, 1.0, 0.4062, 1.0, 0.375, 1.0, 0.4062, 1.0, 0.4062, 1.0, 0.375, 1.0, 0.3438, 1.0, 0.375, 1.0, 0.375, 1.0, 0.3438, 1.0, 0.3125, 1.0, 0.3438, 1.0, 0.3438, 1.0, 0.3125, 1.0, 0.2812, 1.0, 0.3125, 1.0, 0.3125, 1.0, 0.2812, 1.0, 0.25, 1.0, 0.2812, 1.0, 0.2812, 1.0, 0.25, 1.0, 0.4688, 1.0, 0.5, 1.0, 0.5, 1.0, 0.4688, 1.0, 0.4375, 1.0, 0.4688, 1.0, 0.4688, 1.0, 0.4375, 1.0, 0.4062, 1.0, 0.4375, 1.0, 0.4375, 1.0, 0.4062, 1.0, 0.375, 1.0, 0.4062, 1.0, 0.4062, 1.0, 0.375, 1.0, 0.3438, 1.0, 0.375, 1.0, 0.375, 1.0, 0.3438, 1.0, 0.4688, 1.0, 0.5, 1.0, 0.5, 1.0, 0.4688, 1.0, 0.4375, 1.0, 0.4688, 1.0, 0.4688, 1.0, 0.4375, 1.0, 0.4062, 1.0, 0.4375, 1.0, 0.4375, 1.0, 0.4062, 1.0, 0.375, 1.0, 0.4062, 1.0, 0.4062, 1.0, 0.375, 1.0, 0.3438, 1.0, 0.375, 1.0, 0.375, 1.0, 0.3438, 1.0, 0.3125, 1.0, 0.3438, 1.0, 0.3438, 1.0, 0.3125, 1.0, 0.2812, 1.0, 0.3125, 1.0, 0.3125, 1.0, 0.2812, 1.0, 0.25, 1.0, 0.2812, 1.0, 0.2812, 1.0, 0.25, 1.0, 0.4688, 1.0, 0.5, 1.0, 0.5, 1.0, 0.4688, 1.0, 0.4375, 1.0, 0.4688, 1.0, 0.4688, 1.0, 0.4375, 1.0, 0.4062, 1.0, 0.4375, 1.0, 0.4375, 1.0, 0.4062, 1.0, 0.375, 1.0, 0.4062, 1.0, 0.4062, 1.0, 0.375, 1.0, 0.3438, 1.0, 0.375, 1.0, 0.375, 1.0, 0.3438, 1.0, 0.3125, 1.0, 0.3438, 1.0, 0.3438, 1.0, 0.3125, 1.0, 0.2812, 1.0, 0.3125, 1.0, 0.3125, 1.0, 0.2812, 1.0, 0.25, 1.0, 0.2812, 1.0, 0.2812, 1.0, 0.25, 1.0, 0.3438, 1.0, 0.375, 1.0, 0.375, 1.0, 0.3438, 1.0, 0.4375, 1.0, 0.4688, 1.0, 0.4688, 1.0, 0.4375, 1.0, 0.4062, 1.0, 0.4375, 1.0, 0.4375, 1.0, 0.4062, 1.0, 0.375, 1.0, 0.4062, 1.0, 0.4062, 1.0, 0.375, 1.0, 0.3438, 1.0, 0.375, 1.0, 0.375, 1.0, 0.3438, 1.0, 0.3125, 1.0, 0.3438, 1.0, 0.3438, 1.0, 0.3125, 1.0, 0.2812, 1.0, 0.3125, 1.0, 0.3125, 1.0, 0.2812, 1.0, 0.25, 1.0, 0.2812, 1.0, 0.2812, 1.0, 0.25, 1.0, 0.4688, 1.0, 0.5, 1.0, 0.5, 1.0, 0.4688, 1.0, 0.25, 1.0, 0.2812, 1.0, 0.2812, 1.0, 0.25, 1.0, 0.3125, 1.0, 0.3438, 1.0, 0.3438, 1.0, 0.3125, 1.0, 0.2812, 1.0, 0.3125, 1.0, 0.3125, 1.0, 0.2812, 1.0, 0.25, 1.0, 0.2812, 1.0, 0.2812, 1.0, 0.25, 1.0, 0.4688, 1.0, 0.5, 1.0, 0.5, 1.0, 0.4688, 1.0, 0.4375, 1.0, 0.4688, 1.0, 0.4688, 1.0, 0.4375, 1.0, 0.4062, 1.0, 0.4375, 1.0, 0.4375, 1.0, 0.4062, 1.0, 0.375, 1.0, 0.4062, 1.0, 0.4062, 1.0, 0.375, 1.0, 0.4688, 1.0, 0.5, 1.0, 0.5, 1.0, 0.4688, 1.0, 0.4375, 1.0, 0.4688, 1.0, 0.4688, 1.0, 0.4375, 1.0, 0.4062, 1.0, 0.4375, 1.0, 0.4375, 1.0, 0.4062, 1.0, 0.375, 1.0, 0.4062, 1.0, 0.4062, 1.0, 0.375, 1.0, 0.3438, 1.0, 0.375, 1.0, 0.375, 1.0, 0.3438, 1.0, 0.3125, 1.0, 0.3438, 1.0, 0.3438, 1.0, 0.3125, 1.0, 0.2812, 1.0, 0.3125, 1.0, 0.3125, 1.0, 0.2812, 1.0, 0.4688, 1.0, 0.5, 1.0, 0.5, 1.0, 0.4688, 1.0, 0.4375, 1.0, 0.4688, 1.0, 0.4688, 1.0, 0.4375, 1.0, 0.4062, 1.0, 0.4375, 1.0, 0.4375, 1.0, 0.4062, 1.0, 0.375, 1.0, 0.4062, 1.0, 0.4062, 1.0, 0.375, 1.0, 0.3437, 1.0, 0.375, 1.0, 0.375, 1.0, 0.3438, 1.0, 0.3125, 1.0, 0.3437, 1.0, 0.3438, 1.0, 0.3125, 1.0, 0.2812, 1.0, 0.3125, 1.0, 0.3125, 1.0, 0.2812, 1.0, 0.25, 1.0, 0.2812, 1.0, 0.2812, 1.0, 0.25, 1.0, 0.25, 1.0, 0.2812, 1.0, 0.2812, 1.0, 0.25, 1.0, 0.2812, 1.0, 0.3125, 1.0, 0.3125, 1.0, 0.2812, 1.0, 0.3125, 1.0, 0.3438, 1.0, 0.3437, 1.0, 0.3125, 1.0, 0.3438, 1.0, 0.375, 1.0, 0.375, 1.0, 0.3437, 1.0, 0.375, 1.0, 0.4062, 1.0, 0.4062, 1.0, 0.375, 1.0, 0.4062, 1.0, 0.4375, 1.0, 0.4375, 1.0, 0.4062, 1.0, 0.4375, 1.0, 0.4688, 1.0, 0.4688, 1.0, 0.4375, 1.0, 0.4688, 1.0, 0.5, 1.0, 0.5, 1.0, 0.4688, 1.0, 0.4688, 1.0, 0.5, 1.0, 0.5, 1.0, 0.4688, 1.0, 0.4375, 1.0, 0.4688, 1.0, 0.4688, 1.0, 0.4375, 1.0, 0.4062, 1.0, 0.4375, 1.0, 0.4375, 1.0, 0.4062, 1.0, 0.375, 1.0, 0.4062, 1.0, 0.4062, 1.0, 0.375, 1.0, 0.3438, 1.0, 0.375, 1.0, 0.375, 1.0, 0.3438, 1.0, 0.3125, 1.0, 0.3438, 1.0, 0.3438, 1.0, 0.3125, 1.0, 0.2812, 1.0, 0.3125, 1.0, 0.3125, 1.0, 0.2812, 1.0, 0.25, 1.0, 0.2812, 1.0, 0.2812, 1.0, 0.25, 1.0, 0.2812, 1.0, 0.3125, 1.0, 0.3125, 1.0, 0.2812, 1.0, 0.25, 1.0, 0.2812, 1.0, 0.2812, 1.0, 0.25, 1.0, 0.4687, 1.0, 0.5, 1.0, 0.5, 1.0, 0.4688, 1.0, 0.4375, 1.0, 0.4687, 1.0, 0.4688, 1.0, 0.4375, 1.0, 0.4062, 1.0, 0.4375, 1.0, 0.4375, 1.0, 0.4062, 1.0, 0.375, 1.0, 0.4062, 1.0, 0.4062, 1.0, 0.375, 1.0, 0.3438, 1.0, 0.375, 1.0, 0.375, 1.0, 0.3438, 1.0, 0.3125, 1.0, 0.3438, 1.0, 0.3438, 1.0, 0.3125, 1.0, 0.3125, 1.0, 0.3438, 1.0, 0.3438, 1.0, 0.3125, 1.0, 0.3438, 1.0, 0.375, 1.0, 0.375, 1.0, 0.3438, 1.0, 0.375, 1.0, 0.4062, 1.0, 0.4062, 1.0, 0.375, 1.0, 0.4062, 1.0, 0.4375, 1.0, 0.4375, 1.0, 0.4062, 1.0, 0.4375, 1.0, 0.4688, 1.0, 0.4688, 1.0, 0.4375, 1.0, 0.4688, 1.0, 0.5, 1.0, 0.5, 1.0, 0.4688, 1.0, 0.25, 1.0, 0.2812, 1.0, 0.2812, 1.0, 0.25, 1.0, 0.2812, 1.0, 0.3125, 1.0, 0.3125, 1.0, 0.2812, 1.0, 0.4375, 1.0, 0.4688, 1.0, 0.4688, 1.0, 0.4375, 1.0, 0.4688, 1.0, 0.5, 1.0, 0.5, 1.0, 0.4688, 1.0, 0.4375, 1.0, 0.4688, 1.0, 0.4688, 1.0, 0.4375, 1.0, 0.4062, 1.0, 0.4375, 1.0, 0.4375, 1.0, 0.4062, 1.0, 0.375, 1.0, 0.4062, 1.0, 0.4062, 1.0, 0.375, 1.0, 0.3438, 1.0, 0.375, 1.0, 0.375, 1.0, 0.3438, 1.0, 0.3125, 1.0, 0.3438, 1.0, 0.3438, 1.0, 0.3125, 1.0, 0.2812, 1.0, 0.3125, 1.0, 0.3125, 1.0, 0.2812, 1.0, 0.25, 1.0, 0.2812, 1.0, 0.2812, 1.0, 0.25, 1.0, 0.3438, 1.0, 0.375, 1.0, 0.375, 1.0, 0.3438, 1.0, 0.4062, 1.0, 0.4375, 1.0, 0.4375, 1.0, 0.4062, 1.0, 0.375, 1.0, 0.4062, 1.0, 0.4062, 1.0, 0.375, 1.0, 0.3438, 1.0, 0.375, 1.0, 0.375, 1.0, 0.3438, 1.0, 0.3125, 1.0, 0.3438, 1.0, 0.3438, 1.0, 0.3125, 1.0, 0.2812, 1.0, 0.3125, 1.0, 0.3125, 1.0, 0.2812, 1.0, 0.25, 1.0, 0.2812, 1.0, 0.2812, 1.0, 0.25, 1.0, 0.4688, 1.0, 0.5, 1.0, 0.5, 1.0, 0.4688, 1.0, 0.3125, 1.0, 0.3438, 1.0, 0.3438, 1.0, 0.3125, 1.0, 0.2812, 1.0, 0.3125, 1.0, 0.3125, 1.0, 0.2812, 1.0, 0.25, 1.0, 0.2812, 1.0, 0.2812, 1.0, 0.25, 1.0, 0.5, 1.0, 0.5, 1.0, 0.4688, 1.0, 0.4688, 1.0, 0.47, 1.0, 0.4752, 1.0, 0.4795, 1.0, 0.4855, 1.0, 0.4896, 1.0, 0.4961, 1.0, 0.4688, 1.0, 0.4688, 1.0, 0.4927, 1.0, 0.4881, 1.0, 0.4766, 1.0, 0.4688, 1.0, 0.4375, 1.0, 0.4375, 1.0, 0.4688, 1.0, 0.4687, 1.0, 0.4662, 1.0, 0.4569, 1.0, 0.4495, 1.0, 0.4444, 1.0, 0.4417, 1.0, 0.4417, 1.0, 0.4413, 1.0, 0.4433, 1.0, 0.4443, 1.0, 0.4476, 1.0, 0.4493, 1.0, 0.4535, 1.0, 0.4563, 1.0, 0.4611, 1.0, 0.4653, 1.0, 0.4688, 1.0, 0.4062, 1.0, 0.4375, 1.0, 0.4375, 1.0, 0.4062, 1.0, 0.375, 1.0, 0.4062, 1.0, 0.4062, 1.0, 0.375, 1.0, 0.4688, 1.0, 0.5, 1.0, 0.5, 1.0, 0.4688, 1.0, 0.4375, 1.0, 0.4688, 1.0, 0.4688, 1.0, 0.4375, 1.0, 0.4062, 1.0, 0.4375, 1.0, 0.4375, 1.0, 0.4062, 1.0, 0.375, 1.0, 0.4062, 1.0, 0.4062, 1.0, 0.375, 1.0, 0.3438, 1.0, 0.375, 1.0, 0.375, 1.0, 0.3438, 1.0, 0.3125, 1.0, 0.3438, 1.0, 0.3438, 1.0, 0.3125, 1.0, 0.2812, 1.0, 0.3125, 1.0, 0.3125, 1.0, 0.2812, 1.0, 0.25, 1.0, 0.2812, 1.0, 0.2812, 1.0, 0.25, 1.0, 0.4375, 1.0, 0.4688, 1.0, 0.4688, 1.0, 0.4375, 1.0, 0.4688, 1.0, 0.5, 1.0, 0.5, 1.0, 0.4688, 1.0, 0.4375, 1.0, 0.4688, 1.0, 0.4688, 1.0, 0.4375, 1.0, 0.4062, 1.0, 0.4375, 1.0, 0.4375, 1.0, 0.4062, 1.0, 0.375, 1.0, 0.4062, 1.0, 0.4062, 1.0, 0.375, 1.0, 0.3438, 1.0, 0.375, 1.0, 0.375, 1.0, 0.3438, 1.0, 0.3125, 1.0, 0.3438, 1.0, 0.3438, 1.0, 0.3125, 1.0, 0.2812, 1.0, 0.3125, 1.0, 0.3125, 1.0, 0.2812, 1.0, 0.25, 1.0, 0.2812, 1.0, 0.2812, 1.0, 0.25, 1.0, 0.3438, 1.0, 0.375, 1.0, 0.375, 1.0, 0.3438, 1.0, 0.4062, 1.0, 0.4375, 1.0, 0.4375, 1.0, 0.4062, 1.0, 0.375, 1.0, 0.4062, 1.0, 0.4062, 1.0, 0.375, 1.0, 0.3438, 1.0, 0.375, 1.0, 0.375, 1.0, 0.3438, 1.0, 0.3125, 1.0, 0.3438, 1.0, 0.3438, 1.0, 0.3125, 1.0, 0.2812, 1.0, 0.3125, 1.0, 0.3125, 1.0, 0.2812, 1.0, 0.25, 1.0, 0.2812, 1.0, 0.2812, 1.0, 0.25, 1.0, 0.4688, 1.0, 0.5, 1.0, 0.5, 1.0, 0.4688, 1.0, 0.3125, 1.0, 0.3438, 1.0, 0.3438, 1.0, 0.3125, 1.0, 0.2812, 1.0, 0.3125, 1.0, 0.3125, 1.0, 0.2812, 1.0, 0.25, 1.0, 0.2812, 1.0, 0.2812, 1.0, 0.25, 1.0, 0.4688, 1.0, 0.5, 1.0, 0.5, 1.0, 0.4688, 1.0, 0.4375, 1.0, 0.4688, 1.0, 0.4688, 1.0, 0.4375, 1.0, 0.4062, 1.0, 0.4375, 1.0, 0.4375, 1.0, 0.4062, 1.0, 0.375, 1.0, 0.4062, 1.0, 0.4062, 1.0, 0.375, 1.0, 0.25, 0.09207, 0.2192, 0.0951, 0.2032, 0.01461, 0.25, 0.01, 0.2192, 0.0951, 0.1896, 0.1041, 0.1582, 0.02827, 0.2032, 0.01461, 0.1896, 0.1041, 0.1623, 0.1187, 0.1167, 0.05045, 0.1582, 0.02827, 0.1623, 0.1187, 0.1383, 0.1383, 0.08029, 0.08029, 0.1167, 0.05045, 0.1383, 0.1383, 0.1187, 0.1623, 0.05045, 0.1167, 0.08029, 0.08029, 0.1187, 0.1623, 0.1041, 0.1896, 0.02827, 0.1582, 0.05045, 0.1167, 0.1041, 0.1896, 0.0951, 0.2192, 0.01461, 0.2032, 0.02827, 0.1582, 0.0951, 0.2192, 0.09207, 0.25, 0.01, 0.25, 0.01461, 0.2032, 0.2192, 0.0951, 0.25, 0.09207, 0.25, 0.09207, 0.2192, 0.0951, 0.1896, 0.1041, 0.2192, 0.0951, 0.2192, 0.0951, 0.1896, 0.1041, 0.1623, 0.1187, 0.1896, 0.1041, 0.1896, 0.1041, 0.1623, 0.1187, 0.1383, 0.1383, 0.1623, 0.1187, 0.1623, 0.1187, 0.1383, 0.1383, 0.1187, 0.1623, 0.1383, 0.1383, 0.1383, 0.1383, 0.1187, 0.1623, 0.1041, 0.1896, 0.1187, 0.1623, 0.1187, 0.1623, 0.1041, 0.1896, 0.0951, 0.2192, 0.1041, 0.1896, 0.1041, 0.1896, 0.0951, 0.2192, 0.09207, 0.25, 0.0951, 0.2192, 0.0951, 0.2192, 0.09207, 0.25, 0.3125, 1.0, 0.3438, 1.0, 0.3438, 1.0, 0.3125, 1.0, 0.3438, 1.0, 0.375, 1.0, 0.375, 1.0, 0.3438, 1.0, 0.375, 1.0, 0.4062, 1.0, 0.4062, 1.0, 0.375, 1.0, 0.4062, 1.0, 0.4375, 1.0, 0.4375, 1.0, 0.4062, 1.0, 0.4375, 1.0, 0.4688, 1.0, 0.4687, 1.0, 0.4375, 1.0, 0.25, 1.0, 0.2812, 1.0, 0.2812, 1.0, 0.25, 1.0, 0.2812, 1.0, 0.3125, 1.0, 0.3125, 1.0, 0.2812, 1.0, 1.0, 0.9747, 1.0, 0.9747, 1.0, 0.75, 0.9688, 0.75, 0.9688, 0.9773, 0.9809, 0.9763, 0.9688, 0.75, 0.9375, 0.75, 0.9375, 0.9764, 0.9688, 0.9773, 0.9375, 0.75, 0.9062, 0.75, 0.9062, 0.9739, 0.9137, 0.9731, 0.9375, 0.9764, 0.9062, 0.75, 0.875, 0.75, 0.875, 0.9731, 0.9063, 0.9739, 0.875, 0.75, 0.8438, 0.75, 0.8438, 0.9679, 0.875, 0.9731, 0.8438, 0.9679, 0.8438, 0.75, 0.8125, 0.75, 0.8125, 0.9587, 0.8125, 0.9587, 0.8125, 0.75, 0.7812, 0.75, 0.7812, 0.9635, 0.7813, 0.9635, 0.7812, 0.75, 0.75, 0.75, 0.75, 0.9545, 0.7758, 0.962, 0.75, 0.9545, 0.75, 0.75, 0.7188, 0.75, 0.7188, 0.9416, 0.7188, 0.9416, 0.7188, 0.75, 0.6875, 0.75, 0.6875, 0.938, 0.712, 0.9414, 0.6875, 0.938, 0.6875, 0.75, 0.6562, 0.75, 0.6562, 0.9214, 0.6774, 0.9326, 0.6563, 0.9214, 0.6562, 0.75, 0.625, 0.75, 0.625, 0.9, 0.6438, 0.9121, 0.625, 0.9, 0.625, 0.75, 0.5938, 0.75, 0.5938, 0.8761, 0.5982, 0.8775, 0.6097, 0.8858, 0.5938, 0.8761, 0.5938, 0.75, 0.5625, 0.75, 0.5625, 0.8618, 0.5764, 0.8658, 0.5625, 0.8618, 0.5625, 0.75, 0.5312, 0.75, 0.5312, 0.8492, 0.5439, 0.8524, 0.5312, 0.8492, 0.5312, 0.75, 0.5, 0.75, 0.5, 0.8395, 0.5, 0.8395, 0.5115, 0.8423, 0.5, 0.75, 0.4688, 0.75, 0.4688, 0.8492, 0.4807, 0.8462, 0.5, 0.8395, 0.4688, 0.75, 0.4375, 0.75, 0.4375, 0.8618, 0.4508, 0.8585, 0.4688, 0.8492, 0.0625, 0.75, 0.03125, 0.75, 0.03125, 0.9773, 0.0625, 0.9764, 0.03125, 0.75, 0.0, 0.75, 0.0, 0.9747, 0.01907, 0.9763, 0.03125, 0.9773, 0.9062, 0.5, 0.875, 0.5, 0.875, 0.5, 0.9062, 0.5, 0.0, 0.5, 0.0, 0.75, 0.03125, 0.75, 0.03125, 0.5, 0.03125, 0.5, 0.03125, 0.75, 0.0625, 0.75, 0.0625, 0.5, 0.4375, 0.5, 0.4375, 0.75, 0.4688, 0.75, 0.4688, 0.5, 0.4688, 0.5, 0.4688, 0.75, 0.5, 0.75, 0.5, 0.5, 0.5, 0.5, 0.5, 0.75, 0.5312, 0.75, 0.5312, 0.5, 0.5312, 0.5, 0.5312, 0.75, 0.5625, 0.75, 0.5625, 0.5, 0.5625, 0.5, 0.5625, 0.75, 0.5938, 0.75, 0.5938, 0.5, 0.5938, 0.5, 0.5938, 0.75, 0.625, 0.75, 0.625, 0.5, 0.625, 0.5, 0.625, 0.75, 0.6562, 0.75, 0.6562, 0.5, 0.6562, 0.5, 0.6562, 0.75, 0.6875, 0.75, 0.6875, 0.5, 0.6875, 0.5, 0.6875, 0.75, 0.7188, 0.75, 0.7188, 0.5, 0.7188, 0.5, 0.7188, 0.75, 0.75, 0.75, 0.75, 0.5, 0.75, 0.5, 0.75, 0.75, 0.7812, 0.75, 0.7812, 0.5, 0.7812, 0.5, 0.7812, 0.75, 0.8125, 0.75, 0.8125, 0.5, 0.8125, 0.5, 0.8125, 0.75, 0.8438, 0.75, 0.8438, 0.5, 0.8438, 0.5, 0.8438, 0.75, 0.875, 0.75, 0.875, 0.5, 0.875, 0.5, 0.875, 0.75, 0.9062, 0.75, 0.9062, 0.5, 0.9062, 0.5, 0.9062, 0.75, 0.9375, 0.75, 0.9375, 0.5, 0.9375, 0.5, 0.9375, 0.75, 0.9688, 0.75, 0.9688, 0.5, 0.9688, 0.5, 0.9688, 0.75, 1.0, 0.75, 1.0, 0.5, 0.6875, 0.5, 0.6562, 0.5, 0.6562, 0.5, 0.6875, 0.5, 0.625, 0.5, 0.5938, 0.5, 0.5938, 0.5, 0.625, 0.5, 0.0625, 0.5, 0.03125, 0.5, 0.03125, 0.5, 0.0625, 0.5, 0.75, 0.5, 0.7188, 0.5, 0.7187, 0.5, 0.75, 0.5, 0.875, 0.5, 0.8438, 0.5, 0.8437, 0.5, 0.875, 0.5, 0.5938, 0.5, 0.5625, 0.5, 0.5625, 0.5, 0.5938, 0.5, 1.0, 0.5, 0.9688, 0.5, 0.9688, 0.5, 1.0, 0.5, 0.03125, 0.5, 0.0, 0.5, 0.0, 0.5, 0.03125, 0.5, 0.7188, 0.5, 0.6875, 0.5, 0.6875, 0.5, 0.7187, 0.5, 0.8438, 0.5, 0.8125, 0.5, 0.8125, 0.5, 0.8437, 0.5, 0.5625, 0.5, 0.5312, 0.5, 0.5312, 0.5, 0.5625, 0.5, 0.9688, 0.5, 0.9375, 0.5, 0.9375, 0.5, 0.9688, 0.5, 0.6875, 0.5, 0.6562, 0.5, 0.6562, 0.5, 0.6875, 0.5, 0.8125, 0.5, 0.7812, 0.5, 0.7812, 0.5, 0.8125, 0.5, 0.5312, 0.5, 0.5, 0.5, 0.5, 0.5, 0.5312, 0.5, 0.9375, 0.5, 0.9062, 0.5, 0.9062, 0.5, 0.9375, 0.5, 0.6562, 0.5, 0.625, 0.5, 0.625, 0.5, 0.6562, 0.5, 0.7812, 0.5, 0.75, 0.5, 0.75, 0.5, 0.7812, 0.5, 0.5938, 0.5, 0.5625, 0.5, 0.5625, 0.5, 0.5938, 0.5, 0.6562, 0.5, 0.625, 0.5, 0.625, 0.5, 0.6562, 0.5, 0.625, 0.5, 0.5938, 0.5, 0.5938, 0.5, 0.625, 0.5, 0.5938, 0.5, 0.5625, 0.5, 0.5625, 0.5, 0.5938, 0.5, 1.0, 0.5, 0.9688, 0.5, 0.9688, 0.5, 1.0, 0.5, 0.5625, 0.5, 0.5312, 0.5, 0.5312, 0.5, 0.5625, 0.5, 0.9688, 0.5, 0.9375, 0.5, 0.9375, 0.5, 0.9688, 0.5, 0.5312, 0.5, 0.5, 0.5, 0.5, 0.5, 0.5312, 0.5, 0.9375, 0.5, 0.9062, 0.5, 0.9063, 0.5, 0.9375, 0.5, 0.9062, 0.5, 0.875, 0.5, 0.875, 0.5, 0.9063, 0.5, 0.0625, 0.5, 0.03125, 0.5, 0.03125, 0.5, 0.0625, 0.5, 0.875, 0.5, 0.8438, 0.5, 0.8437, 0.5, 0.875, 0.5, 0.03125, 0.5, 0.0, 0.5, 0.0, 0.5, 0.03125, 0.5, 0.8438, 0.5, 0.8125, 0.5, 0.8125, 0.5, 0.8437, 0.5, 0.8125, 0.5, 0.7812, 0.5, 0.7812, 0.5, 0.8125, 0.5, 0.7812, 0.5, 0.75, 0.5, 0.75, 0.5, 0.7812, 0.5, 0.75, 0.5, 0.7188, 0.5, 0.7188, 0.5, 0.75, 0.5, 0.7188, 0.5, 0.6875, 0.5, 0.6875, 0.5, 0.7188, 0.5, 1.0, 0.5, 0.9688, 0.5, 0.9688, 0.5, 1.0, 0.5, 0.5625, 0.5, 0.5312, 0.5, 0.5312, 0.5, 0.5625, 0.5, 0.9688, 0.5, 0.9375, 0.5, 0.9375, 0.5, 0.9688, 0.5, 0.5312, 0.5, 0.5, 0.5, 0.5, 0.5, 0.5312, 0.5, 0.9375, 0.5, 0.9062, 0.5, 0.9063, 0.5, 0.9375, 0.5, 0.9062, 0.5, 0.875, 0.5, 0.875, 0.5, 0.9063, 0.5, 0.0625, 0.5, 0.03125, 0.5, 0.03125, 0.5, 0.0625, 0.5, 0.875, 0.5, 0.8438, 0.5, 0.8438, 0.5, 0.875, 0.5, 0.03125, 0.5, 0.0, 0.5, 0.0, 0.5, 0.03125, 0.5, 0.8438, 0.5, 0.8125, 0.5, 0.8125, 0.5, 0.8438, 0.5, 0.8125, 0.5, 0.7812, 0.5, 0.7812, 0.5, 0.8125, 0.5, 0.7812, 0.5, 0.75, 0.5, 0.75, 0.5, 0.7812, 0.5, 0.75, 0.5, 0.7188, 0.5, 0.7187, 0.5, 0.75, 0.5, 0.7188, 0.5, 0.6875, 0.5, 0.6875, 0.5, 0.7187, 0.5, 0.6875, 0.5, 0.6562, 0.5, 0.6562, 0.5, 0.6875, 0.5, 0.6562, 0.5, 0.625, 0.5, 0.625, 0.5, 0.6562, 0.5, 0.625, 0.5, 0.5938, 0.5, 0.5938, 0.5, 0.625, 0.5, 0.625, 0.5, 0.5938, 0.5, 0.5938, 0.5, 0.625, 0.5, 0.6562, 0.5, 0.625, 0.5, 0.625, 0.5, 0.6562, 0.5, 0.6875, 0.5, 0.6562, 0.5, 0.6562, 0.5, 0.6875, 0.5, 0.7187, 0.5, 0.6875, 0.5, 0.6875, 0.5, 0.7188, 0.5, 0.75, 0.5, 0.7187, 0.5, 0.7188, 0.5, 0.75, 0.5, 0.7812, 0.5, 0.75, 0.5, 0.75, 0.5, 0.7812, 0.5, 0.8125, 0.5, 0.7812, 0.5, 0.7812, 0.5, 0.8125, 0.5, 0.8438, 0.5, 0.8125, 0.5, 0.8125, 0.5, 0.8438, 0.5, 0.03125, 0.5, 0.0, 0.5, 0.0, 0.5, 0.03125, 0.5, 0.875, 0.5, 0.8438, 0.5, 0.8438, 0.5, 0.875, 0.5, 0.0625, 0.5, 0.03125, 0.5, 0.03125, 0.5, 0.0625, 0.5, 0.9063, 0.5, 0.875, 0.5, 0.875, 0.5, 0.9062, 0.5, 0.9375, 0.5, 0.9063, 0.5, 0.9062, 0.5, 0.9375, 0.5, 0.5312, 0.5, 0.5, 0.5, 0.5, 0.5, 0.5312, 0.5, 0.9688, 0.5, 0.9375, 0.5, 0.9375, 0.5, 0.9688, 0.5, 0.5625, 0.5, 0.5312, 0.5, 0.5312, 0.5, 0.5625, 0.5, 1.0, 0.5, 0.9688, 0.5, 0.9688, 0.5, 1.0, 0.5, 0.5938, 0.5, 0.5625, 0.5, 0.5625, 0.5, 0.5938, 0.5, 0.9062, 0.5, 0.875, 0.5, 0.875, 0.5, 0.9062, 0.5, 0.0625, 0.5, 0.03125, 0.5, 0.03125, 0.5, 0.0625, 0.5, 0.875, 0.5, 0.8438, 0.5, 0.8438, 0.5, 0.875, 0.5, 0.03125, 0.5, 0.0, 0.5, 0.0, 0.5, 0.03125, 0.5, 0.8438, 0.5, 0.8125, 0.5, 0.8125, 0.5, 0.8438, 0.5, 0.8125, 0.5, 0.7812, 0.5, 0.7812, 0.5, 0.8125, 0.5, 0.7812, 0.5, 0.75, 0.5, 0.75, 0.5, 0.7812, 0.5, 0.75, 0.5, 0.7188, 0.5, 0.7188, 0.5, 0.75, 0.5, 0.7188, 0.5, 0.6875, 0.5, 0.6875, 0.5, 0.7188, 0.5, 0.6875, 0.5, 0.6562, 0.5, 0.6562, 0.5, 0.6875, 0.5, 0.6562, 0.5, 0.625, 0.5, 0.625, 0.5, 0.6562, 0.5, 0.625, 0.5, 0.5938, 0.5, 0.5938, 0.5, 0.625, 0.5, 0.5938, 0.5, 0.5625, 0.5, 0.5625, 0.5, 0.5938, 0.5, 1.0, 0.5, 0.9688, 0.5, 0.9688, 0.5, 1.0, 0.5, 0.5625, 0.5, 0.5312, 0.5, 0.5312, 0.5, 0.5625, 0.5, 0.9688, 0.5, 0.9375, 0.5, 0.9375, 0.5, 0.9688, 0.5, 0.5312, 0.5, 0.5, 0.5, 0.5, 0.5, 0.5312, 0.5, 0.9375, 0.5, 0.9062, 0.5, 0.9062, 0.5, 0.9375, 0.5, 0.7188, 0.5, 0.6875, 0.5, 0.6875, 0.5, 0.7188, 0.5, 0.6875, 0.5, 0.6562, 0.5, 0.6562, 0.5, 0.6875, 0.5, 0.6562, 0.5, 0.625, 0.5, 0.625, 0.5, 0.6562, 0.5, 0.625, 0.5, 0.5938, 0.5, 0.5938, 0.5, 0.625, 0.5, 0.5938, 0.5, 0.5625, 0.5, 0.5625, 0.5, 0.5938, 0.5, 1.0, 0.5, 0.9688, 0.5, 0.9688, 0.5, 1.0, 0.5, 0.5625, 0.5, 0.5312, 0.5, 0.5312, 0.5, 0.5625, 0.5, 0.9688, 0.5, 0.9375, 0.5, 0.9375, 0.5, 0.9688, 0.5, 0.5312, 0.5, 0.5, 0.5, 0.5, 0.5, 0.5312, 0.5, 0.9375, 0.5, 0.9062, 0.5, 0.9062, 0.5, 0.9375, 0.5, 0.9062, 0.5, 0.875, 0.5, 0.875, 0.5, 0.9062, 0.5, 0.875, 0.5, 0.8438, 0.5, 0.8438, 0.5, 0.875, 0.5, 0.03125, 0.5, 0.0, 0.5, 0.0, 0.5, 0.03125, 0.5, 0.8438, 0.5, 0.8125, 0.5, 0.8125, 0.5, 0.8438, 0.5, 0.8125, 0.5, 0.7812, 0.5, 0.7812, 0.5, 0.8125, 0.5, 0.7812, 0.5, 0.75, 0.5, 0.75, 0.5, 0.7812, 0.5, 0.75, 0.5, 0.7188, 0.5, 0.7188, 0.5, 0.75, 0.5, 0.625, 0.5, 0.5938, 0.5, 0.5938, 0.5, 0.625, 0.5, 0.5938, 0.5, 0.5625, 0.5, 0.5625, 0.5, 0.5938, 0.5, 1.0, 0.5, 0.9688, 0.5, 0.9688, 0.5, 1.0, 0.5, 0.5625, 0.5, 0.5312, 0.5, 0.5312, 0.5, 0.5625, 0.5, 0.9688, 0.5, 0.9375, 0.5, 0.9375, 0.5, 0.9688, 0.5, 0.5312, 0.5, 0.5, 0.5, 0.5, 0.5, 0.5312, 0.5, 0.9375, 0.5, 0.9062, 0.5, 0.9062, 0.5, 0.9375, 0.5, 0.9062, 0.5, 0.875, 0.5, 0.875, 0.5, 0.9062, 0.5, 0.875, 0.5, 0.8438, 0.5, 0.8438, 0.5, 0.875, 0.5, 0.03125, 0.5, 0.0, 0.5, 0.0, 0.5, 0.03125, 0.5, 0.8438, 0.5, 0.8125, 0.5, 0.8125, 0.5, 0.8438, 0.5, 0.8125, 0.5, 0.7812, 0.5, 0.7812, 0.5, 0.8125, 0.5, 0.7812, 0.5, 0.75, 0.5, 0.75, 0.5, 0.7812, 0.5, 0.75, 0.5, 0.7188, 0.5, 0.7188, 0.5, 0.75, 0.5, 0.7188, 0.5, 0.6875, 0.5, 0.6875, 0.5, 0.7188, 0.5, 0.6875, 0.5, 0.6562, 0.5, 0.6562, 0.5, 0.6875, 0.5, 0.6562, 0.5, 0.625, 0.5, 0.625, 0.5, 0.6562, 0.5, 0.5312, 0.5, 0.5, 0.5, 0.5, 0.5, 0.5312, 0.5, 0.9375, 0.5, 0.9062, 0.5, 0.9062, 0.5, 0.9375, 0.5, 0.9062, 0.5, 0.875, 0.5, 0.875, 0.5, 0.9062, 0.5, 0.875, 0.5, 0.8438, 0.5, 0.8438, 0.5, 0.875, 0.5, 0.03125, 0.5, 0.0, 0.5, 0.0, 0.5, 0.03125, 0.5, 0.8438, 0.5, 0.8125, 0.5, 0.8125, 0.5, 0.8438, 0.5, 0.8125, 0.5, 0.7812, 0.5, 0.7812, 0.5, 0.8125, 0.5, 0.7812, 0.5, 0.75, 0.5, 0.75, 0.5, 0.7812, 0.5, 0.75, 0.5, 0.7188, 0.5, 0.7188, 0.5, 0.75, 0.5, 0.7188, 0.5, 0.6875, 0.5, 0.6875, 0.5, 0.7188, 0.5, 0.6875, 0.5, 0.6562, 0.5, 0.6562, 0.5, 0.6875, 0.5, 0.5938, 0.5, 0.5625, 0.5, 0.5625, 0.5, 0.5938, 0.5, 1.0, 0.5, 0.9688, 0.5, 0.9688, 0.5, 1.0, 0.5, 0.5625, 0.5, 0.5312, 0.5, 0.5312, 0.5, 0.5625, 0.5, 0.9688, 0.5, 0.9375, 0.5, 0.9375, 0.5, 0.9688, 0.5, 0.5, 0.5, 0.4687, 0.5, 0.4688, 0.5, 0.5, 0.5, 0.7812, 0.5, 0.75, 0.5, 0.75, 0.5, 0.7812, 0.5, 0.6562, 0.5, 0.625, 0.5, 0.625, 0.5, 0.6562, 0.5, 0.9375, 0.5, 0.9062, 0.5, 0.9062, 0.5, 0.9375, 0.5, 0.5312, 0.5, 0.5, 0.5, 0.5, 0.5, 0.5312, 0.5, 0.8125, 0.5, 0.7812, 0.5, 0.7812, 0.5, 0.8125, 0.5, 0.6875, 0.5, 0.6562, 0.5, 0.6562, 0.5, 0.6875, 0.5, 0.9688, 0.5, 0.9375, 0.5, 0.9375, 0.5, 0.9688, 0.5, 0.5625, 0.5, 0.5312, 0.5, 0.5312, 0.5, 0.5625, 0.5, 0.8437, 0.5, 0.8125, 0.5, 0.8125, 0.5, 0.8438, 0.5, 0.7187, 0.5, 0.6875, 0.5, 0.6875, 0.5, 0.7188, 0.5, 0.03125, 0.5, 0.0, 0.5, 0.0, 0.5, 0.03125, 0.5, 1.0, 0.5, 0.9688, 0.5, 0.9688, 0.5, 1.0, 0.5, 0.5938, 0.5, 0.5625, 0.5, 0.5625, 0.5, 0.5938, 0.5, 0.875, 0.5, 0.8437, 0.5, 0.8438, 0.5, 0.875, 0.5, 0.4687, 0.5, 0.4375, 0.5, 0.4375, 0.5, 0.4688, 0.5, 0.75, 0.5, 0.7187, 0.5, 0.7188, 0.5, 0.75, 0.5, 0.0625, 0.5, 0.03125, 0.5, 0.03125, 0.5, 0.0625, 0.5, 0.625, 0.5, 0.5938, 0.5, 0.5938, 0.5, 0.625, 0.5, 0.9062, 0.5, 0.875, 0.5, 0.875, 0.5, 0.9062, 0.5, 0.7188, 0.5, 0.6875, 0.5, 0.6875, 0.5, 0.7188, 0.5, 0.75, 0.5, 0.7188, 0.5, 0.7188, 0.5, 0.75, 0.5, 0.7812, 0.5, 0.75, 0.5, 0.75, 0.5, 0.7812, 0.5, 0.8125, 0.5, 0.7812, 0.5, 0.7812, 0.5, 0.8125, 0.5, 0.8437, 0.5, 0.8125, 0.5, 0.8125, 0.5, 0.8438, 0.5, 0.03125, 0.5, 0.0, 0.5, 0.0, 0.5, 0.03125, 0.5, 0.875, 0.5, 0.8437, 0.5, 0.8438, 0.5, 0.875, 0.5, 0.0625, 0.5, 0.03125, 0.5, 0.03125, 0.5, 0.0625, 0.5, 0.9063, 0.5, 0.875, 0.5, 0.875, 0.5, 0.9062, 0.5, 0.9375, 0.5, 0.9063, 0.5, 0.9062, 0.5, 0.9375, 0.5, 0.5312, 0.5, 0.5, 0.5, 0.5, 0.5, 0.5312, 0.5, 0.9688, 0.5, 0.9375, 0.5, 0.9375, 0.5, 0.9688, 0.5, 0.5625, 0.5, 0.5312, 0.5, 0.5312, 0.5, 0.5625, 0.5, 1.0, 0.5, 0.9688, 0.5, 0.9688, 0.5, 1.0, 0.5, 0.5938, 0.5, 0.5625, 0.5, 0.5625, 0.5, 0.5938, 0.5, 0.625, 0.5, 0.5938, 0.5, 0.5938, 0.5, 0.625, 0.5, 0.6562, 0.5, 0.625, 0.5, 0.625, 0.5, 0.6562, 0.5, 0.6875, 0.5, 0.6562, 0.5, 0.6562, 0.5, 0.6875, 0.5, 0.5312, 0.5, 0.5625, 0.5, 0.5625, 0.5, 0.5312, 0.5, 0.0, 0.5, 0.03125, 0.5, 0.03125, 0.5, 0.0, 0.5, 0.5625, 0.5, 0.5938, 0.5, 0.5938, 0.5, 0.5625, 0.5, 0.6875, 0.5, 0.7188, 0.5, 0.7188, 0.5, 0.6875, 0.5, 0.7812, 0.5, 0.8125, 0.5, 0.8125, 0.5, 0.7812, 0.5, 0.75, 0.5, 0.7812, 0.5, 0.7812, 0.5, 0.75, 0.5, 0.7188, 0.5, 0.75, 0.5, 0.75, 0.5, 0.7188, 0.5, 0.9375, 0.5, 0.9688, 0.5, 0.9688, 0.5, 0.9375, 0.5, 0.8438, 0.5, 0.875, 0.5, 0.875, 0.5, 0.8438, 0.5, 0.9062, 0.5, 0.9375, 0.5, 0.9375, 0.5, 0.9062, 0.5, 0.8125, 0.5, 0.8438, 0.5, 0.8438, 0.5, 0.8125, 0.5, 0.6562, 0.5, 0.6875, 0.5, 0.6875, 0.5, 0.6562, 0.5, 0.9688, 0.5, 1.0, 0.5, 1.0, 0.5, 0.9688, 0.5, 0.875, 0.5, 0.9062, 0.5, 0.9062, 0.5, 0.875, 0.5, 0.5, 0.5, 0.5312, 0.5, 0.5312, 0.5, 0.5, 0.5, 0.4687, 1.0, 0.75, 0.5, 0.7812, 0.5, 0.4687, 1.0, 0.7812, 0.5, 0.5, 1.0, 0.75, 0.5, 0.5, 1.0, 0.5, 1.0, 0.75, 0.5, 0.4688, 1.0, 0.5, 1.0, 0.75, 0.5, 0.75, 0.5, 0.5, 1.0, 0.7812, 0.5, 0.75, 0.5, 0.4688, 1.0, 0.75, 0.5, 0.4687, 1.0, 0.6562, 0.5, 0.625, 0.5, 0.6562, 0.5, 0.5938, 0.5, 0.625, 0.5, 0.5938, 0.5, 0.625, 0.5, 0.6562, 0.5, 0.5938, 0.5, 0.6562, 0.5, 0.6562, 0.5, 0.5938, 0.5, 0.5938, 0.5, 0.6562, 0.5, 0.5938, 0.5])
me_cylinder.use_remesh_fix_poles = True
me_cylinder.use_remesh_preserve_attributes = False
me_cylinder.update()

# ---- objects
ob_m_amphore_1 = bpy.data.objects.new('m_amphore_1', me_cylinder)

# ---- transforms, parenting, visibility, modifiers, constraints
ob_m_amphore_1.location = (0.0, 0.0, 0.04345)
ob_m_amphore_1.scale = (0.03468, 0.03468, 0.03468)
_m = ob_m_amphore_1.modifiers.new('Mirror', 'MIRROR')
_m.use_axis = (True, True, False)
_m.use_clip = True

# ---- collection membership
scene.collection.objects.link(ob_m_amphore_1)

# ---- scene / render settings (as saved in the file)
scene.frame_start = 1; scene.frame_end = 250; scene.frame_set(1)
scene.render.engine = 'BLENDER_EEVEE_NEXT'
scene.cycles.sampling_pattern = 'TABULATED_SOBOL'
scene.cycles.use_light_tree = False
scene.view_settings.view_transform = 'Filmic'
bpy.context.view_layer.update()

# ---- added for rendering (the .blend has no active camera and no usable light): camera, sun
cam_auto = bpy.data.cameras.new('AutoCamera')
cam_auto.lens = 50.0
cam_auto.sensor_width = 36.0
cam_auto.clip_end = 1000.0
ob_auto_camera = bpy.data.objects.new('AutoCamera', cam_auto)
scene.collection.objects.link(ob_auto_camera)
ob_auto_camera.location = (0.999379, -1.19925, 1.27387)
ob_auto_camera.rotation_euler = (1.09748, -7.21219e-08, 0.694738)
scene.camera = ob_auto_camera
light_auto_sun = bpy.data.lights.new('AutoSun', 'SUN')
light_auto_sun.energy = 3.0
light_auto_sun.angle = 0.0523599
ob_auto_sun = bpy.data.objects.new('AutoSun', light_auto_sun)
scene.collection.objects.link(ob_auto_sun)
ob_auto_sun.rotation_euler = (0.872665, 0.174533, 0.523599)
bpy.context.view_layer.update()
